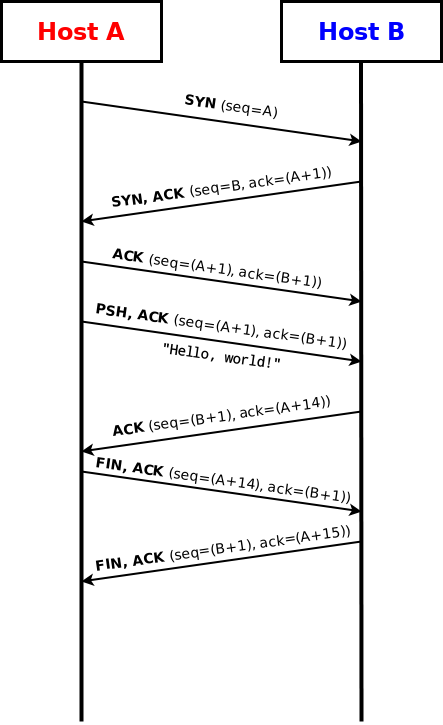

The diagram above was exported from draw.io. Its source (the exported page's mxGraphModel, read from the mxfile embedded in the PNG):
<mxGraphModel dx="1422" dy="793" grid="1" gridSize="10" guides="1" tooltips="1" connect="1" arrows="1" fold="1" page="1" pageScale="1" pageWidth="850" pageHeight="1100" math="0" shadow="0">
  <root>
    <mxCell id="mxlmROPgfrSNPMYzxEEb-0" />
    <mxCell id="mxlmROPgfrSNPMYzxEEb-1" parent="mxlmROPgfrSNPMYzxEEb-0" />
    <mxCell id="mxlmROPgfrSNPMYzxEEb-2" value="&lt;b style=&quot;color: rgb(255, 0, 0);&quot;&gt;&lt;font style=&quot;font-size: 24px;&quot;&gt;Host A&lt;/font&gt;&lt;/b&gt;" style="rounded=0;whiteSpace=wrap;html=1;strokeWidth=3;" vertex="1" parent="mxlmROPgfrSNPMYzxEEb-1">
      <mxGeometry x="40" y="40" width="160" height="60" as="geometry" />
    </mxCell>
    <mxCell id="mxlmROPgfrSNPMYzxEEb-3" value="&lt;b style=&quot;color: rgb(0, 0, 255);&quot;&gt;&lt;font style=&quot;font-size: 24px;&quot;&gt;Host B&lt;/font&gt;&lt;/b&gt;" style="rounded=0;whiteSpace=wrap;html=1;strokeWidth=3;" vertex="1" parent="mxlmROPgfrSNPMYzxEEb-1">
      <mxGeometry x="320" y="40" width="160" height="60" as="geometry" />
    </mxCell>
    <mxCell id="mxlmROPgfrSNPMYzxEEb-4" value="" style="endArrow=none;html=1;rounded=0;entryX=0.5;entryY=1;entryDx=0;entryDy=0;strokeWidth=4;" edge="1" parent="mxlmROPgfrSNPMYzxEEb-1" target="mxlmROPgfrSNPMYzxEEb-2">
      <mxGeometry width="50" height="50" relative="1" as="geometry">
        <mxPoint x="120" y="760" as="sourcePoint" />
        <mxPoint x="119.5" y="130" as="targetPoint" />
      </mxGeometry>
    </mxCell>
    <mxCell id="mxlmROPgfrSNPMYzxEEb-5" value="" style="endArrow=none;html=1;rounded=0;entryX=0.5;entryY=1;entryDx=0;entryDy=0;strokeWidth=4;" edge="1" parent="mxlmROPgfrSNPMYzxEEb-1">
      <mxGeometry width="50" height="50" relative="1" as="geometry">
        <mxPoint x="400" y="760" as="sourcePoint" />
        <mxPoint x="399.5" y="100" as="targetPoint" />
      </mxGeometry>
    </mxCell>
    <mxCell id="mxlmROPgfrSNPMYzxEEb-6" value="" style="endArrow=classic;html=1;rounded=0;strokeWidth=2;" edge="1" parent="mxlmROPgfrSNPMYzxEEb-1">
      <mxGeometry width="50" height="50" relative="1" as="geometry">
        <mxPoint x="120" y="140" as="sourcePoint" />
        <mxPoint x="400" y="180" as="targetPoint" />
      </mxGeometry>
    </mxCell>
    <mxCell id="mxlmROPgfrSNPMYzxEEb-7" value="&lt;font style=&quot;font-size: 14px;&quot;&gt;&lt;b&gt;&lt;font&gt;SYN &lt;/font&gt;&lt;/b&gt;&lt;font&gt;(seq=A)&lt;/font&gt;&lt;font&gt;&lt;br&gt;&lt;/font&gt;&lt;/font&gt;" style="text;html=1;align=center;verticalAlign=middle;whiteSpace=wrap;rounded=0;rotation=8;" vertex="1" parent="mxlmROPgfrSNPMYzxEEb-1">
      <mxGeometry x="200" y="130" width="140" height="30" as="geometry" />
    </mxCell>
    <mxCell id="mxlmROPgfrSNPMYzxEEb-8" value="" style="endArrow=classic;html=1;rounded=0;strokeWidth=2;" edge="1" parent="mxlmROPgfrSNPMYzxEEb-1">
      <mxGeometry width="50" height="50" relative="1" as="geometry">
        <mxPoint x="400" y="220" as="sourcePoint" />
        <mxPoint x="120" y="260" as="targetPoint" />
      </mxGeometry>
    </mxCell>
    <mxCell id="mxlmROPgfrSNPMYzxEEb-9" value="&lt;font style=&quot;font-size: 14px;&quot;&gt;&lt;b&gt;&lt;font&gt;SYN, ACK &lt;/font&gt;&lt;/b&gt;&lt;font&gt;(seq=B, ack=(A+1))&lt;/font&gt;&lt;font&gt;&lt;br&gt;&lt;/font&gt;&lt;/font&gt;" style="text;html=1;align=center;verticalAlign=middle;whiteSpace=wrap;rounded=0;rotation=352;" vertex="1" parent="mxlmROPgfrSNPMYzxEEb-1">
      <mxGeometry x="130" y="211.39" width="260" height="30" as="geometry" />
    </mxCell>
    <mxCell id="mxlmROPgfrSNPMYzxEEb-10" value="" style="endArrow=classic;html=1;rounded=0;strokeWidth=2;" edge="1" parent="mxlmROPgfrSNPMYzxEEb-1">
      <mxGeometry width="50" height="50" relative="1" as="geometry">
        <mxPoint x="120" y="300" as="sourcePoint" />
        <mxPoint x="400" y="340" as="targetPoint" />
      </mxGeometry>
    </mxCell>
    <mxCell id="mxlmROPgfrSNPMYzxEEb-11" value="&lt;font style=&quot;font-size: 14px;&quot;&gt;&lt;b&gt;&lt;font&gt;&lt;span style=&quot;white-space: pre;&quot;&gt;&#09;&lt;/span&gt;ACK &lt;/font&gt;&lt;/b&gt;&lt;font&gt;(seq=(A+1), ack=(B+1))&lt;/font&gt;&lt;font&gt;&lt;br&gt;&lt;/font&gt;&lt;/font&gt;" style="text;html=1;align=center;verticalAlign=middle;whiteSpace=wrap;rounded=0;rotation=8;" vertex="1" parent="mxlmROPgfrSNPMYzxEEb-1">
      <mxGeometry x="100" y="290" width="280" height="30" as="geometry" />
    </mxCell>
    <mxCell id="mxlmROPgfrSNPMYzxEEb-12" value="" style="endArrow=classic;html=1;rounded=0;strokeWidth=2;" edge="1" parent="mxlmROPgfrSNPMYzxEEb-1">
      <mxGeometry width="50" height="50" relative="1" as="geometry">
        <mxPoint x="120" y="360" as="sourcePoint" />
        <mxPoint x="400" y="400" as="targetPoint" />
      </mxGeometry>
    </mxCell>
    <mxCell id="mxlmROPgfrSNPMYzxEEb-13" value="&lt;font style=&quot;font-size: 14px;&quot;&gt;&lt;b&gt;&lt;font&gt;PSH, ACK &lt;/font&gt;&lt;/b&gt;&lt;font&gt;(seq=(A+1), ack=(B+1))&lt;/font&gt;&lt;font&gt;&lt;br&gt;&lt;/font&gt;&lt;/font&gt;" style="text;html=1;align=center;verticalAlign=middle;whiteSpace=wrap;rounded=0;rotation=8;" vertex="1" parent="mxlmROPgfrSNPMYzxEEb-1">
      <mxGeometry x="120" y="350" width="280" height="30" as="geometry" />
    </mxCell>
    <mxCell id="mxlmROPgfrSNPMYzxEEb-14" value="&lt;pre&gt;&lt;font style=&quot;font-size: 13px;&quot;&gt;&lt;font style=&quot;font-size: 14px;&quot;&gt;&lt;b&gt;&quot;Hello, world!&quot;&lt;/b&gt;&lt;/font&gt;&lt;br&gt;&lt;/font&gt;&lt;/pre&gt;" style="text;html=1;align=center;verticalAlign=middle;whiteSpace=wrap;rounded=0;rotation=8;" vertex="1" parent="mxlmROPgfrSNPMYzxEEb-1">
      <mxGeometry x="120" y="380" width="280" height="30" as="geometry" />
    </mxCell>
    <mxCell id="mxlmROPgfrSNPMYzxEEb-15" value="" style="endArrow=classic;html=1;rounded=0;strokeWidth=2;" edge="1" parent="mxlmROPgfrSNPMYzxEEb-1">
      <mxGeometry width="50" height="50" relative="1" as="geometry">
        <mxPoint x="400" y="450" as="sourcePoint" />
        <mxPoint x="120" y="490" as="targetPoint" />
      </mxGeometry>
    </mxCell>
    <mxCell id="mxlmROPgfrSNPMYzxEEb-16" value="&lt;font style=&quot;font-size: 14px;&quot;&gt;&lt;b&gt;&lt;font&gt;ACK &lt;/font&gt;&lt;/b&gt;&lt;font&gt;(seq=(B+1), ack=(A+14))&lt;/font&gt;&lt;font&gt;&lt;br&gt;&lt;/font&gt;&lt;/font&gt;" style="text;html=1;align=center;verticalAlign=middle;whiteSpace=wrap;rounded=0;rotation=352;" vertex="1" parent="mxlmROPgfrSNPMYzxEEb-1">
      <mxGeometry x="130" y="440" width="260" height="30" as="geometry" />
    </mxCell>
    <mxCell id="mxlmROPgfrSNPMYzxEEb-17" value="" style="endArrow=classic;html=1;rounded=0;strokeWidth=2;" edge="1" parent="mxlmROPgfrSNPMYzxEEb-1">
      <mxGeometry width="50" height="50" relative="1" as="geometry">
        <mxPoint x="120" y="510" as="sourcePoint" />
        <mxPoint x="400" y="550" as="targetPoint" />
      </mxGeometry>
    </mxCell>
    <mxCell id="mxlmROPgfrSNPMYzxEEb-18" value="&lt;font style=&quot;font-size: 14px;&quot;&gt;&lt;b&gt;&lt;font&gt;FIN, ACK &lt;/font&gt;&lt;/b&gt;&lt;font&gt;(seq=(A+14), ack=(B+1))&lt;/font&gt;&lt;font&gt;&lt;br&gt;&lt;/font&gt;&lt;/font&gt;" style="text;html=1;align=center;verticalAlign=middle;whiteSpace=wrap;rounded=0;rotation=8;" vertex="1" parent="mxlmROPgfrSNPMYzxEEb-1">
      <mxGeometry x="122" y="504" width="280" height="30" as="geometry" />
    </mxCell>
    <mxCell id="mxlmROPgfrSNPMYzxEEb-19" value="" style="endArrow=classic;html=1;rounded=0;strokeWidth=2;" edge="1" parent="mxlmROPgfrSNPMYzxEEb-1">
      <mxGeometry width="50" height="50" relative="1" as="geometry">
        <mxPoint x="400" y="580" as="sourcePoint" />
        <mxPoint x="120" y="620" as="targetPoint" />
      </mxGeometry>
    </mxCell>
    <mxCell id="mxlmROPgfrSNPMYzxEEb-20" value="&lt;font style=&quot;font-size: 14px;&quot;&gt;&lt;b&gt;&lt;font&gt;FIN, ACK &lt;/font&gt;&lt;/b&gt;&lt;font&gt;(seq=(B+1), ack=(A+15))&lt;/font&gt;&lt;font&gt;&lt;br&gt;&lt;/font&gt;&lt;/font&gt;" style="text;html=1;align=center;verticalAlign=middle;whiteSpace=wrap;rounded=0;rotation=352;" vertex="1" parent="mxlmROPgfrSNPMYzxEEb-1">
      <mxGeometry x="132" y="572" width="260" height="30" as="geometry" />
    </mxCell>
  </root>
</mxGraphModel>